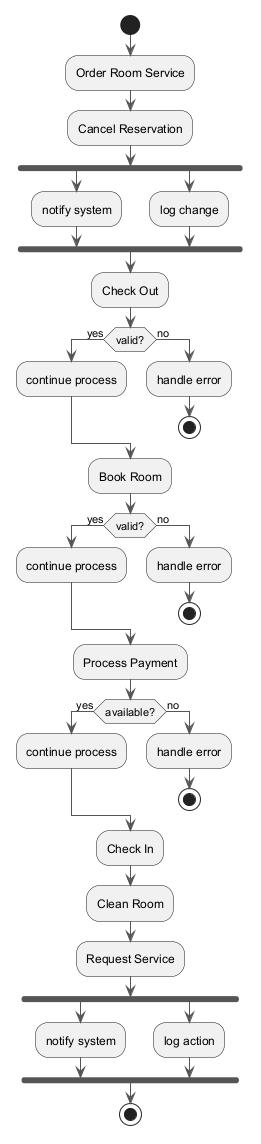

The diagram above was rendered by PlantUML. Its source (embedded in the PNG):
@startuml
skinparam backgroundColor #FFFFFF
skinparam classBackgroundColor #F3E5F5
skinparam classBorderColor #6A1B9A
skinparam ArrowColor #555555
start
:Order Room Service;
:Cancel Reservation;
fork
:notify system;
fork again
:log change;
end fork
:Check Out;
if (valid?) then (yes)
:continue process;
else (no)
:handle error;
stop
endif
:Book Room;
if (valid?) then (yes)
:continue process;
else (no)
:handle error;
stop
endif
:Process Payment;
if (available?) then (yes)
:continue process;
else (no)
:handle error;
stop
endif
:Check In;
:Clean Room;
:Request Service;
fork
:notify system;
fork again
:log action;
end fork
stop
@enduml